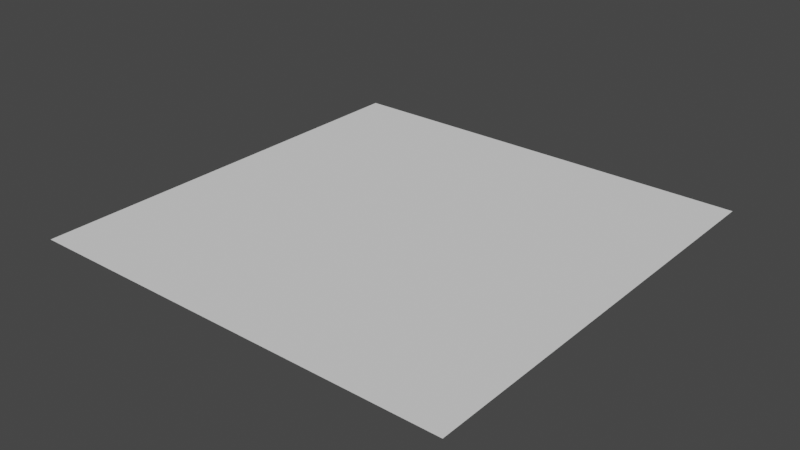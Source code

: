 # Source: CN_Nodes.blend  (saved by Blender 4.1.23; exported with 4.5.12 LTS)
import bpy
from mathutils import Matrix  # noqa: F401  (used for matrix-valued properties, if any)

bpy.ops.wm.read_factory_settings(use_empty=True)
scene = bpy.context.scene
scene.name = 'Scene'

# ---- world
world_world = bpy.data.worlds.new('World'); scene.world = world_world
world_world.use_nodes = True; world_world.node_tree.nodes.clear()
_N = world_world.node_tree.nodes; _L = world_world.node_tree.links
n0 = _N.new('ShaderNodeOutputWorld'); n0.name = 'World Output'; n0.location = (300, 300)
n1 = _N.new('ShaderNodeBackground'); n1.name = 'Background'; n1.location = (10, 300)
n1.inputs[0].default_value = (0.05088, 0.05088, 0.05088, 1.0)
_L.new(n1.outputs[0], n0.inputs[0])
n0.is_active_output = True
world_world.color = (0.05088, 0.05088, 0.05088)
world_world.use_sun_shadow = False
world_world.sun_shadow_jitter_overblur = 0.0

# ---- meshes
me_plane = bpy.data.meshes.new('Plane')
me_plane.from_pydata([(-1.0, -1.0, 0.0), (1.0, -1.0, 0.0), (-1.0, 1.0, 0.0), (1.0, 1.0, 0.0)], [], [(0, 1, 3, 2)])
_uv = me_plane.uv_layers.new(name='UVMap')
_uv.uv.foreach_set('vector', [0.0, 0.0, 1.0, 0.0, 1.0, 1.0, 0.0, 1.0])
me_plane.use_remesh_fix_poles = True
me_plane.use_remesh_preserve_attributes = False
me_plane.update()

# ---- objects
ob_plane = bpy.data.objects.new('Plane', me_plane)

# ---- transforms, parenting, visibility, modifiers, constraints
ob_plane.location = (0.0, 0.0, 0.0)

# ---- collection membership
scene.collection.objects.link(ob_plane)

# ---- scene / render settings (as saved in the file)
scene.frame_start = 1; scene.frame_end = 250; scene.frame_set(1)
scene.render.engine = 'BLENDER_EEVEE_NEXT'
scene.cycles.use_denoising = False
scene.cycles.samples = 128
scene.cycles.sampling_pattern = 'TABULATED_SOBOL'
scene.cycles.use_adaptive_sampling = False
scene.cycles.use_light_tree = False
scene.eevee.ray_tracing_options.trace_max_roughness = 0.0
scene.view_settings.view_transform = 'Filmic'
bpy.context.view_layer.update()

# ---- added for rendering (the .blend has no active camera and no usable light): camera, sun
cam_auto = bpy.data.cameras.new('AutoCamera')
cam_auto.lens = 50.0
cam_auto.sensor_width = 36.0
cam_auto.clip_end = 1000.0
ob_auto_camera = bpy.data.objects.new('AutoCamera', cam_auto)
scene.collection.objects.link(ob_auto_camera)
ob_auto_camera.location = (2.61693, -3.14032, 2.09354)
ob_auto_camera.rotation_euler = (1.09748, -7.21219e-08, 0.694738)
scene.camera = ob_auto_camera
light_auto_sun = bpy.data.lights.new('AutoSun', 'SUN')
light_auto_sun.energy = 3.0
light_auto_sun.angle = 0.0523599
ob_auto_sun = bpy.data.objects.new('AutoSun', light_auto_sun)
scene.collection.objects.link(ob_auto_sun)
ob_auto_sun.rotation_euler = (0.872665, 0.174533, 0.523599)
bpy.context.view_layer.update()
